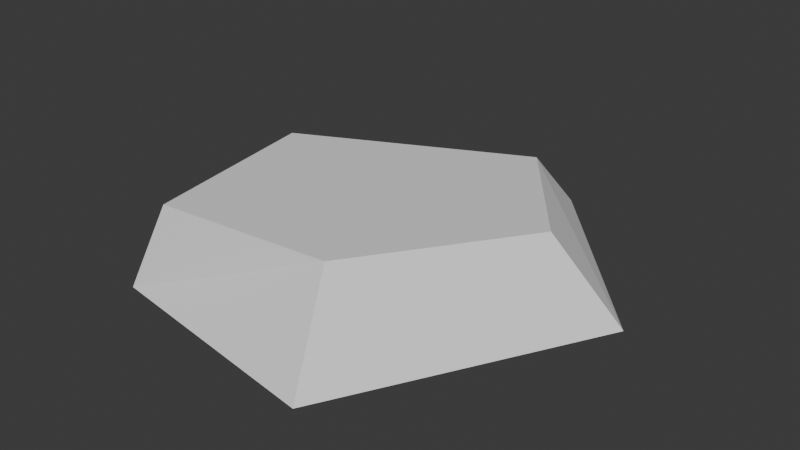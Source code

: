 # Source: SM_Pebble_01.blend  (saved by Blender 4.0.36; exported with 4.5.12 LTS)
import bpy
from mathutils import Matrix  # noqa: F401  (used for matrix-valued properties, if any)

bpy.ops.wm.read_factory_settings(use_empty=True)
scene = bpy.context.scene
scene.name = 'Scene'

# ---- collections
col_collection = bpy.data.collections.new('Collection'); scene.collection.children.link(col_collection)

# ---- world
world_world = bpy.data.worlds.new('World'); scene.world = world_world
world_world.use_nodes = True; world_world.node_tree.nodes.clear()
_N = world_world.node_tree.nodes; _L = world_world.node_tree.links
n0 = _N.new('ShaderNodeOutputWorld'); n0.name = 'World Output'; n0.location = (300, 300)
n1 = _N.new('ShaderNodeBackground'); n1.name = 'Background'; n1.location = (10, 300)
n1.inputs[0].default_value = (0.05088, 0.05088, 0.05088, 1.0)
_L.new(n1.outputs[0], n0.inputs[0])
n0.is_active_output = True
world_world.color = (0.05088, 0.05088, 0.05088)
world_world.use_sun_shadow = False
world_world.sun_shadow_jitter_overblur = 0.0

# ---- meshes
me_plane = bpy.data.meshes.new('Plane')
me_plane.from_pydata([(-0.3713, -0.4014, -0.07459), (0.2317, -0.4961, -0.07459), (-0.5155, 0.1328, -0.07459), (0.5781, 0.1487, -0.07459), (0.1521, 0.6229, -0.07459), (-0.2966, -0.3486, 0.1376), (0.1521, -0.3137, 0.1402), (-0.4172, 0.1686, 0.1104), (0.4059, 0.1116, 0.1211), (0.141, 0.4582, 0.1011)], [], [(9, 7, 6), (3, 4, 9, 8), (1, 3, 8, 6), (2, 0, 5, 7), (4, 2, 7, 9), (0, 1, 6, 5), (8, 9, 6), (7, 5, 6)])
_uv = me_plane.uv_layers.new(name='UVMap')
_uv.uv.foreach_set('vector', [0.123, 0.8409, 0.03472, 0.2711, 0.7006, 0.4302, 0.581, 1.0, 6.57e-08, 0.9418, 0.123, 0.8409, 0.5233, 0.8486, 0.8693, 0.3946, 0.581, 1.0, 0.5233, 0.8486, 0.7006, 0.4302, 1.269e-08, 0.1827, 0.4726, -1.429e-08, 0.4831, 0.07953, 0.03472, 0.2711, 6.57e-08, 0.9418, 1.269e-08, 0.1827, 0.03472, 0.2711, 0.123, 0.8409, 0.4726, -1.429e-08, 0.8693, 0.3946, 0.7006, 0.4302, 0.4831, 0.07953, 0.5233, 0.8486, 0.123, 0.8409, 0.7006, 0.4302, 0.03472, 0.2711, 0.4831, 0.07953, 0.7006, 0.4302])
me_plane.update()

# ---- objects
ob_plane = bpy.data.objects.new('Plane', me_plane)

# ---- transforms, parenting, visibility, modifiers, constraints
ob_plane.location = (0.0, 0.0, 0.001763)
ob_plane.scale = (0.1615, 0.1615, 0.1615)

# ---- collection membership
col_collection.objects.link(ob_plane)

# ---- scene / render settings (as saved in the file)
scene.frame_start = 1; scene.frame_end = 250; scene.frame_set(1)
scene.render.engine = 'BLENDER_EEVEE_NEXT'
scene.cycles.sampling_pattern = 'TABULATED_SOBOL'
bpy.context.view_layer.update()

# ---- added for rendering (the .blend has no active camera and no usable light): camera, sun
cam_auto = bpy.data.cameras.new('AutoCamera')
cam_auto.lens = 50.0
cam_auto.sensor_width = 36.0
cam_auto.clip_end = 1000.0
ob_auto_camera = bpy.data.objects.new('AutoCamera', cam_auto)
scene.collection.objects.link(ob_auto_camera)
ob_auto_camera.location = (0.241057, -0.272967, 0.195861)
ob_auto_camera.rotation_euler = (1.09748, -7.21219e-08, 0.694738)
scene.camera = ob_auto_camera
light_auto_sun = bpy.data.lights.new('AutoSun', 'SUN')
light_auto_sun.energy = 3.0
light_auto_sun.angle = 0.0523599
ob_auto_sun = bpy.data.objects.new('AutoSun', light_auto_sun)
scene.collection.objects.link(ob_auto_sun)
ob_auto_sun.rotation_euler = (0.872665, 0.174533, 0.523599)
bpy.context.view_layer.update()
